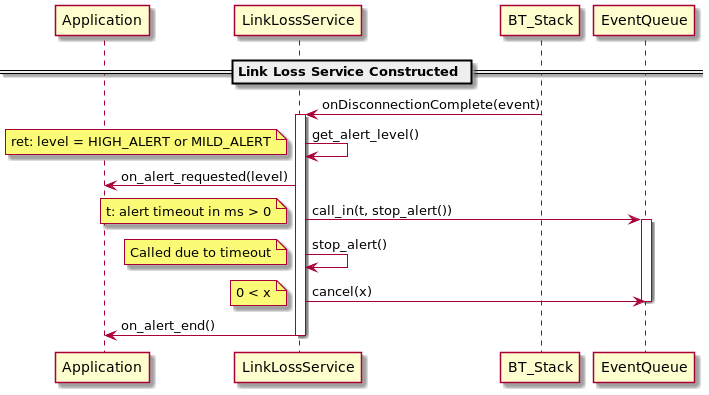

The diagram above was rendered by PlantUML. Its source (embedded in the PNG):
@startuml

participant Application as APP
participant LinkLossService as LLS
participant BT_Stack as BTS
participant EventQueue as EQ

== Link Loss Service Constructed ==

LLS <- BTS : onDisconnectionComplete(event)
activate LLS

LLS -> LLS : get_alert_level()
note left
ret: level = HIGH_ALERT or MILD_ALERT
end note

APP <- LLS : on_alert_requested(level)

LLS -> EQ : call_in(t, stop_alert())
note left
t: alert timeout in ms > 0
end note
activate EQ

LLS -> LLS : stop_alert()
note left
Called due to timeout
end note

LLS -> EQ : cancel(x)
note left
0 < x
end note
deactivate EQ

LLS -> APP : on_alert_end()
deactivate LLS

@enduml